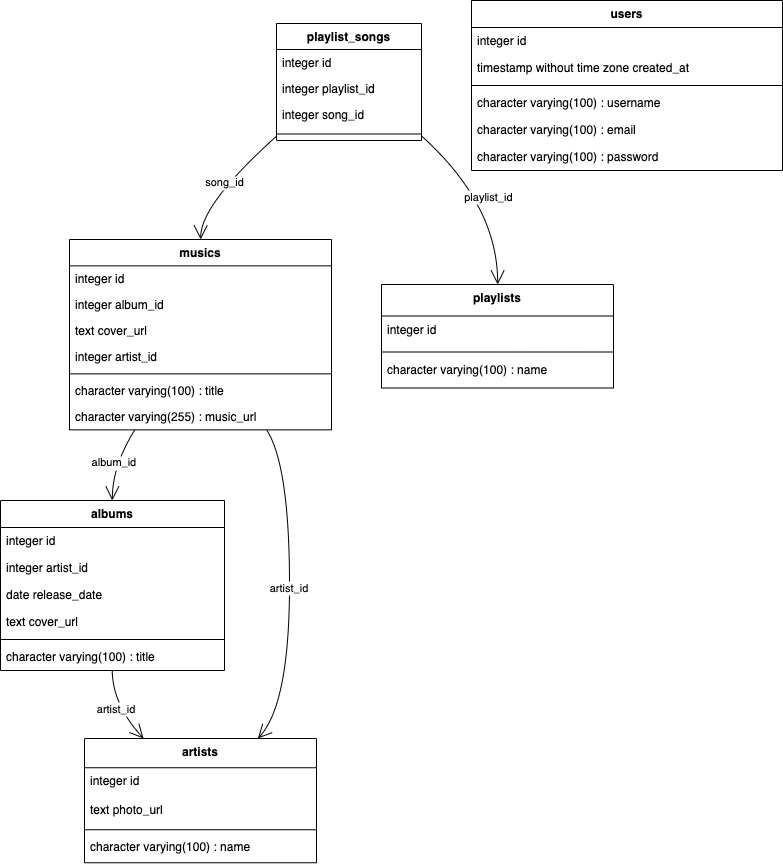

The diagram above was exported from draw.io. Its source (the exported page's mxGraphModel, read from the mxfile embedded in the PNG):
<mxGraphModel dx="1445" dy="1005" grid="1" gridSize="10" guides="1" tooltips="1" connect="1" arrows="1" fold="1" page="1" pageScale="1" pageWidth="850" pageHeight="1100" math="0" shadow="0">
  <root>
    <mxCell id="0" />
    <mxCell id="1" parent="0" />
    <mxCell id="lO6PjJeKt-dPNeACk5LF-1" value="albums" style="swimlane;fontStyle=1;align=center;verticalAlign=top;childLayout=stackLayout;horizontal=1;startSize=27;horizontalStack=0;resizeParent=1;resizeParentMax=0;resizeLast=0;collapsible=0;marginBottom=0;" vertex="1" parent="1">
      <mxGeometry x="20" y="520" width="224" height="170" as="geometry" />
    </mxCell>
    <mxCell id="lO6PjJeKt-dPNeACk5LF-2" value="integer id" style="text;strokeColor=none;fillColor=none;align=left;verticalAlign=top;spacingLeft=4;spacingRight=4;overflow=hidden;rotatable=0;points=[[0,0.5],[1,0.5]];portConstraint=eastwest;" vertex="1" parent="lO6PjJeKt-dPNeACk5LF-1">
      <mxGeometry y="27" width="224" height="27" as="geometry" />
    </mxCell>
    <mxCell id="lO6PjJeKt-dPNeACk5LF-3" value="integer artist_id" style="text;strokeColor=none;fillColor=none;align=left;verticalAlign=top;spacingLeft=4;spacingRight=4;overflow=hidden;rotatable=0;points=[[0,0.5],[1,0.5]];portConstraint=eastwest;" vertex="1" parent="lO6PjJeKt-dPNeACk5LF-1">
      <mxGeometry y="54" width="224" height="27" as="geometry" />
    </mxCell>
    <mxCell id="lO6PjJeKt-dPNeACk5LF-4" value="date release_date" style="text;strokeColor=none;fillColor=none;align=left;verticalAlign=top;spacingLeft=4;spacingRight=4;overflow=hidden;rotatable=0;points=[[0,0.5],[1,0.5]];portConstraint=eastwest;" vertex="1" parent="lO6PjJeKt-dPNeACk5LF-1">
      <mxGeometry y="81" width="224" height="27" as="geometry" />
    </mxCell>
    <mxCell id="lO6PjJeKt-dPNeACk5LF-5" value="text cover_url" style="text;strokeColor=none;fillColor=none;align=left;verticalAlign=top;spacingLeft=4;spacingRight=4;overflow=hidden;rotatable=0;points=[[0,0.5],[1,0.5]];portConstraint=eastwest;" vertex="1" parent="lO6PjJeKt-dPNeACk5LF-1">
      <mxGeometry y="108" width="224" height="27" as="geometry" />
    </mxCell>
    <mxCell id="lO6PjJeKt-dPNeACk5LF-6" style="line;strokeWidth=1;fillColor=none;align=left;verticalAlign=middle;spacingTop=-1;spacingLeft=3;spacingRight=3;rotatable=0;labelPosition=right;points=[];portConstraint=eastwest;strokeColor=inherit;" vertex="1" parent="lO6PjJeKt-dPNeACk5LF-1">
      <mxGeometry y="135" width="224" height="8" as="geometry" />
    </mxCell>
    <mxCell id="lO6PjJeKt-dPNeACk5LF-7" value="character varying(100) : title" style="text;strokeColor=none;fillColor=none;align=left;verticalAlign=top;spacingLeft=4;spacingRight=4;overflow=hidden;rotatable=0;points=[[0,0.5],[1,0.5]];portConstraint=eastwest;" vertex="1" parent="lO6PjJeKt-dPNeACk5LF-1">
      <mxGeometry y="143" width="224" height="27" as="geometry" />
    </mxCell>
    <mxCell id="lO6PjJeKt-dPNeACk5LF-8" value="artists" style="swimlane;fontStyle=1;align=center;verticalAlign=top;childLayout=stackLayout;horizontal=1;startSize=29.25;horizontalStack=0;resizeParent=1;resizeParentMax=0;resizeLast=0;collapsible=0;marginBottom=0;" vertex="1" parent="1">
      <mxGeometry x="104" y="758" width="232" height="124.25" as="geometry" />
    </mxCell>
    <mxCell id="lO6PjJeKt-dPNeACk5LF-9" value="integer id" style="text;strokeColor=none;fillColor=none;align=left;verticalAlign=top;spacingLeft=4;spacingRight=4;overflow=hidden;rotatable=0;points=[[0,0.5],[1,0.5]];portConstraint=eastwest;" vertex="1" parent="lO6PjJeKt-dPNeACk5LF-8">
      <mxGeometry y="29.25" width="232" height="29" as="geometry" />
    </mxCell>
    <mxCell id="lO6PjJeKt-dPNeACk5LF-10" value="text photo_url" style="text;strokeColor=none;fillColor=none;align=left;verticalAlign=top;spacingLeft=4;spacingRight=4;overflow=hidden;rotatable=0;points=[[0,0.5],[1,0.5]];portConstraint=eastwest;" vertex="1" parent="lO6PjJeKt-dPNeACk5LF-8">
      <mxGeometry y="58.25" width="232" height="29" as="geometry" />
    </mxCell>
    <mxCell id="lO6PjJeKt-dPNeACk5LF-11" style="line;strokeWidth=1;fillColor=none;align=left;verticalAlign=middle;spacingTop=-1;spacingLeft=3;spacingRight=3;rotatable=0;labelPosition=right;points=[];portConstraint=eastwest;strokeColor=inherit;" vertex="1" parent="lO6PjJeKt-dPNeACk5LF-8">
      <mxGeometry y="87.25" width="232" height="8" as="geometry" />
    </mxCell>
    <mxCell id="lO6PjJeKt-dPNeACk5LF-12" value="character varying(100) : name" style="text;strokeColor=none;fillColor=none;align=left;verticalAlign=top;spacingLeft=4;spacingRight=4;overflow=hidden;rotatable=0;points=[[0,0.5],[1,0.5]];portConstraint=eastwest;" vertex="1" parent="lO6PjJeKt-dPNeACk5LF-8">
      <mxGeometry y="95.25" width="232" height="29" as="geometry" />
    </mxCell>
    <mxCell id="lO6PjJeKt-dPNeACk5LF-13" value="musics" style="swimlane;fontStyle=1;align=center;verticalAlign=top;childLayout=stackLayout;horizontal=1;startSize=26.357142857142858;horizontalStack=0;resizeParent=1;resizeParentMax=0;resizeLast=0;collapsible=0;marginBottom=0;" vertex="1" parent="1">
      <mxGeometry x="89" y="259" width="262" height="190.35714285714286" as="geometry" />
    </mxCell>
    <mxCell id="lO6PjJeKt-dPNeACk5LF-14" value="integer id" style="text;strokeColor=none;fillColor=none;align=left;verticalAlign=top;spacingLeft=4;spacingRight=4;overflow=hidden;rotatable=0;points=[[0,0.5],[1,0.5]];portConstraint=eastwest;" vertex="1" parent="lO6PjJeKt-dPNeACk5LF-13">
      <mxGeometry y="26.357142857142858" width="262" height="26" as="geometry" />
    </mxCell>
    <mxCell id="lO6PjJeKt-dPNeACk5LF-15" value="integer album_id" style="text;strokeColor=none;fillColor=none;align=left;verticalAlign=top;spacingLeft=4;spacingRight=4;overflow=hidden;rotatable=0;points=[[0,0.5],[1,0.5]];portConstraint=eastwest;" vertex="1" parent="lO6PjJeKt-dPNeACk5LF-13">
      <mxGeometry y="52.35714285714286" width="262" height="26" as="geometry" />
    </mxCell>
    <mxCell id="lO6PjJeKt-dPNeACk5LF-16" value="text cover_url" style="text;strokeColor=none;fillColor=none;align=left;verticalAlign=top;spacingLeft=4;spacingRight=4;overflow=hidden;rotatable=0;points=[[0,0.5],[1,0.5]];portConstraint=eastwest;" vertex="1" parent="lO6PjJeKt-dPNeACk5LF-13">
      <mxGeometry y="78.35714285714286" width="262" height="26" as="geometry" />
    </mxCell>
    <mxCell id="lO6PjJeKt-dPNeACk5LF-17" value="integer artist_id" style="text;strokeColor=none;fillColor=none;align=left;verticalAlign=top;spacingLeft=4;spacingRight=4;overflow=hidden;rotatable=0;points=[[0,0.5],[1,0.5]];portConstraint=eastwest;" vertex="1" parent="lO6PjJeKt-dPNeACk5LF-13">
      <mxGeometry y="104.35714285714286" width="262" height="26" as="geometry" />
    </mxCell>
    <mxCell id="lO6PjJeKt-dPNeACk5LF-18" style="line;strokeWidth=1;fillColor=none;align=left;verticalAlign=middle;spacingTop=-1;spacingLeft=3;spacingRight=3;rotatable=0;labelPosition=right;points=[];portConstraint=eastwest;strokeColor=inherit;" vertex="1" parent="lO6PjJeKt-dPNeACk5LF-13">
      <mxGeometry y="130.35714285714286" width="262" height="8" as="geometry" />
    </mxCell>
    <mxCell id="lO6PjJeKt-dPNeACk5LF-19" value="character varying(100) : title" style="text;strokeColor=none;fillColor=none;align=left;verticalAlign=top;spacingLeft=4;spacingRight=4;overflow=hidden;rotatable=0;points=[[0,0.5],[1,0.5]];portConstraint=eastwest;" vertex="1" parent="lO6PjJeKt-dPNeACk5LF-13">
      <mxGeometry y="138.35714285714286" width="262" height="26" as="geometry" />
    </mxCell>
    <mxCell id="lO6PjJeKt-dPNeACk5LF-20" value="character varying(255) : music_url" style="text;strokeColor=none;fillColor=none;align=left;verticalAlign=top;spacingLeft=4;spacingRight=4;overflow=hidden;rotatable=0;points=[[0,0.5],[1,0.5]];portConstraint=eastwest;" vertex="1" parent="lO6PjJeKt-dPNeACk5LF-13">
      <mxGeometry y="164.35714285714286" width="262" height="26" as="geometry" />
    </mxCell>
    <mxCell id="lO6PjJeKt-dPNeACk5LF-21" value="playlist_songs" style="swimlane;fontStyle=1;align=center;verticalAlign=top;childLayout=stackLayout;horizontal=1;startSize=26;horizontalStack=0;resizeParent=1;resizeParentMax=0;resizeLast=0;collapsible=0;marginBottom=0;" vertex="1" parent="1">
      <mxGeometry x="296" y="43" width="145" height="117" as="geometry" />
    </mxCell>
    <mxCell id="lO6PjJeKt-dPNeACk5LF-22" value="integer id" style="text;strokeColor=none;fillColor=none;align=left;verticalAlign=top;spacingLeft=4;spacingRight=4;overflow=hidden;rotatable=0;points=[[0,0.5],[1,0.5]];portConstraint=eastwest;" vertex="1" parent="lO6PjJeKt-dPNeACk5LF-21">
      <mxGeometry y="26" width="145" height="26" as="geometry" />
    </mxCell>
    <mxCell id="lO6PjJeKt-dPNeACk5LF-23" value="integer playlist_id" style="text;strokeColor=none;fillColor=none;align=left;verticalAlign=top;spacingLeft=4;spacingRight=4;overflow=hidden;rotatable=0;points=[[0,0.5],[1,0.5]];portConstraint=eastwest;" vertex="1" parent="lO6PjJeKt-dPNeACk5LF-21">
      <mxGeometry y="52" width="145" height="26" as="geometry" />
    </mxCell>
    <mxCell id="lO6PjJeKt-dPNeACk5LF-24" value="integer song_id" style="text;strokeColor=none;fillColor=none;align=left;verticalAlign=top;spacingLeft=4;spacingRight=4;overflow=hidden;rotatable=0;points=[[0,0.5],[1,0.5]];portConstraint=eastwest;" vertex="1" parent="lO6PjJeKt-dPNeACk5LF-21">
      <mxGeometry y="78" width="145" height="26" as="geometry" />
    </mxCell>
    <mxCell id="lO6PjJeKt-dPNeACk5LF-25" style="line;strokeWidth=1;fillColor=none;align=left;verticalAlign=middle;spacingTop=-1;spacingLeft=3;spacingRight=3;rotatable=0;labelPosition=right;points=[];portConstraint=eastwest;strokeColor=inherit;" vertex="1" parent="lO6PjJeKt-dPNeACk5LF-21">
      <mxGeometry y="104" width="145" height="13" as="geometry" />
    </mxCell>
    <mxCell id="lO6PjJeKt-dPNeACk5LF-26" value="playlists" style="swimlane;fontStyle=1;align=center;verticalAlign=top;childLayout=stackLayout;horizontal=1;startSize=31.5;horizontalStack=0;resizeParent=1;resizeParentMax=0;resizeLast=0;collapsible=0;marginBottom=0;" vertex="1" parent="1">
      <mxGeometry x="401" y="304" width="232" height="103.5" as="geometry" />
    </mxCell>
    <mxCell id="lO6PjJeKt-dPNeACk5LF-27" value="integer id" style="text;strokeColor=none;fillColor=none;align=left;verticalAlign=top;spacingLeft=4;spacingRight=4;overflow=hidden;rotatable=0;points=[[0,0.5],[1,0.5]];portConstraint=eastwest;" vertex="1" parent="lO6PjJeKt-dPNeACk5LF-26">
      <mxGeometry y="31.5" width="232" height="32" as="geometry" />
    </mxCell>
    <mxCell id="lO6PjJeKt-dPNeACk5LF-28" style="line;strokeWidth=1;fillColor=none;align=left;verticalAlign=middle;spacingTop=-1;spacingLeft=3;spacingRight=3;rotatable=0;labelPosition=right;points=[];portConstraint=eastwest;strokeColor=inherit;" vertex="1" parent="lO6PjJeKt-dPNeACk5LF-26">
      <mxGeometry y="63.5" width="232" height="8" as="geometry" />
    </mxCell>
    <mxCell id="lO6PjJeKt-dPNeACk5LF-29" value="character varying(100) : name" style="text;strokeColor=none;fillColor=none;align=left;verticalAlign=top;spacingLeft=4;spacingRight=4;overflow=hidden;rotatable=0;points=[[0,0.5],[1,0.5]];portConstraint=eastwest;" vertex="1" parent="lO6PjJeKt-dPNeACk5LF-26">
      <mxGeometry y="71.5" width="232" height="32" as="geometry" />
    </mxCell>
    <mxCell id="lO6PjJeKt-dPNeACk5LF-30" value="users" style="swimlane;fontStyle=1;align=center;verticalAlign=top;childLayout=stackLayout;horizontal=1;startSize=27;horizontalStack=0;resizeParent=1;resizeParentMax=0;resizeLast=0;collapsible=0;marginBottom=0;" vertex="1" parent="1">
      <mxGeometry x="491" y="20" width="311" height="170" as="geometry" />
    </mxCell>
    <mxCell id="lO6PjJeKt-dPNeACk5LF-31" value="integer id" style="text;strokeColor=none;fillColor=none;align=left;verticalAlign=top;spacingLeft=4;spacingRight=4;overflow=hidden;rotatable=0;points=[[0,0.5],[1,0.5]];portConstraint=eastwest;" vertex="1" parent="lO6PjJeKt-dPNeACk5LF-30">
      <mxGeometry y="27" width="311" height="27" as="geometry" />
    </mxCell>
    <mxCell id="lO6PjJeKt-dPNeACk5LF-32" value="timestamp without time zone created_at" style="text;strokeColor=none;fillColor=none;align=left;verticalAlign=top;spacingLeft=4;spacingRight=4;overflow=hidden;rotatable=0;points=[[0,0.5],[1,0.5]];portConstraint=eastwest;" vertex="1" parent="lO6PjJeKt-dPNeACk5LF-30">
      <mxGeometry y="54" width="311" height="27" as="geometry" />
    </mxCell>
    <mxCell id="lO6PjJeKt-dPNeACk5LF-33" style="line;strokeWidth=1;fillColor=none;align=left;verticalAlign=middle;spacingTop=-1;spacingLeft=3;spacingRight=3;rotatable=0;labelPosition=right;points=[];portConstraint=eastwest;strokeColor=inherit;" vertex="1" parent="lO6PjJeKt-dPNeACk5LF-30">
      <mxGeometry y="81" width="311" height="8" as="geometry" />
    </mxCell>
    <mxCell id="lO6PjJeKt-dPNeACk5LF-34" value="character varying(100) : username" style="text;strokeColor=none;fillColor=none;align=left;verticalAlign=top;spacingLeft=4;spacingRight=4;overflow=hidden;rotatable=0;points=[[0,0.5],[1,0.5]];portConstraint=eastwest;" vertex="1" parent="lO6PjJeKt-dPNeACk5LF-30">
      <mxGeometry y="89" width="311" height="27" as="geometry" />
    </mxCell>
    <mxCell id="lO6PjJeKt-dPNeACk5LF-35" value="character varying(100) : email" style="text;strokeColor=none;fillColor=none;align=left;verticalAlign=top;spacingLeft=4;spacingRight=4;overflow=hidden;rotatable=0;points=[[0,0.5],[1,0.5]];portConstraint=eastwest;" vertex="1" parent="lO6PjJeKt-dPNeACk5LF-30">
      <mxGeometry y="116" width="311" height="27" as="geometry" />
    </mxCell>
    <mxCell id="lO6PjJeKt-dPNeACk5LF-36" value="character varying(100) : password" style="text;strokeColor=none;fillColor=none;align=left;verticalAlign=top;spacingLeft=4;spacingRight=4;overflow=hidden;rotatable=0;points=[[0,0.5],[1,0.5]];portConstraint=eastwest;" vertex="1" parent="lO6PjJeKt-dPNeACk5LF-30">
      <mxGeometry y="143" width="311" height="27" as="geometry" />
    </mxCell>
    <mxCell id="lO6PjJeKt-dPNeACk5LF-37" value="artist_id" style="curved=1;startArrow=none;endArrow=open;endSize=12;exitX=0.49898856026785715;exitY=0.9970588235294118;entryX=0.2546644498880647;entryY=0;rounded=0;" edge="1" parent="1" source="lO6PjJeKt-dPNeACk5LF-1" target="lO6PjJeKt-dPNeACk5LF-8">
      <mxGeometry relative="1" as="geometry">
        <Array as="points">
          <mxPoint x="132" y="724" />
        </Array>
      </mxGeometry>
    </mxCell>
    <mxCell id="lO6PjJeKt-dPNeACk5LF-38" value="album_id" style="curved=1;startArrow=none;endArrow=open;endSize=12;exitX=0.2518514158056945;exitY=0.9948186528497409;entryX=0.49898856026785715;entryY=-0.0029411764705882353;rounded=0;" edge="1" parent="1" source="lO6PjJeKt-dPNeACk5LF-13" target="lO6PjJeKt-dPNeACk5LF-1">
      <mxGeometry relative="1" as="geometry">
        <Array as="points">
          <mxPoint x="132" y="485" />
        </Array>
      </mxGeometry>
    </mxCell>
    <mxCell id="lO6PjJeKt-dPNeACk5LF-39" value="artist_id" style="curved=1;startArrow=none;endArrow=open;endSize=12;exitX=0.7497886128202597;exitY=0.9948186528497409;entryX=0.7471876514050387;entryY=0;rounded=0;" edge="1" parent="1" source="lO6PjJeKt-dPNeACk5LF-13" target="lO6PjJeKt-dPNeACk5LF-8">
      <mxGeometry relative="1" as="geometry">
        <Array as="points">
          <mxPoint x="309" y="485" />
          <mxPoint x="309" y="724" />
        </Array>
      </mxGeometry>
    </mxCell>
    <mxCell id="lO6PjJeKt-dPNeACk5LF-40" value="playlist_id" style="curved=1;startArrow=none;endArrow=open;endSize=12;exitX=1.0015759698275861;exitY=0.9620508543691874;entryX=0.5007408405172413;entryY=-0.0048543689320388345;rounded=0;" edge="1" parent="1" source="lO6PjJeKt-dPNeACk5LF-21" target="lO6PjJeKt-dPNeACk5LF-26">
      <mxGeometry relative="1" as="geometry">
        <Array as="points">
          <mxPoint x="517" y="224" />
        </Array>
      </mxGeometry>
    </mxCell>
    <mxCell id="lO6PjJeKt-dPNeACk5LF-41" value="song_id" style="curved=1;startArrow=none;endArrow=open;endSize=12;exitX=0.0010910560344827586;exitY=0.9620508543691874;entryX=0.5008200143129771;entryY=-0.0025906735751295338;rounded=0;" edge="1" parent="1" source="lO6PjJeKt-dPNeACk5LF-21" target="lO6PjJeKt-dPNeACk5LF-13">
      <mxGeometry relative="1" as="geometry">
        <Array as="points">
          <mxPoint x="220" y="224" />
        </Array>
      </mxGeometry>
    </mxCell>
  </root>
</mxGraphModel>